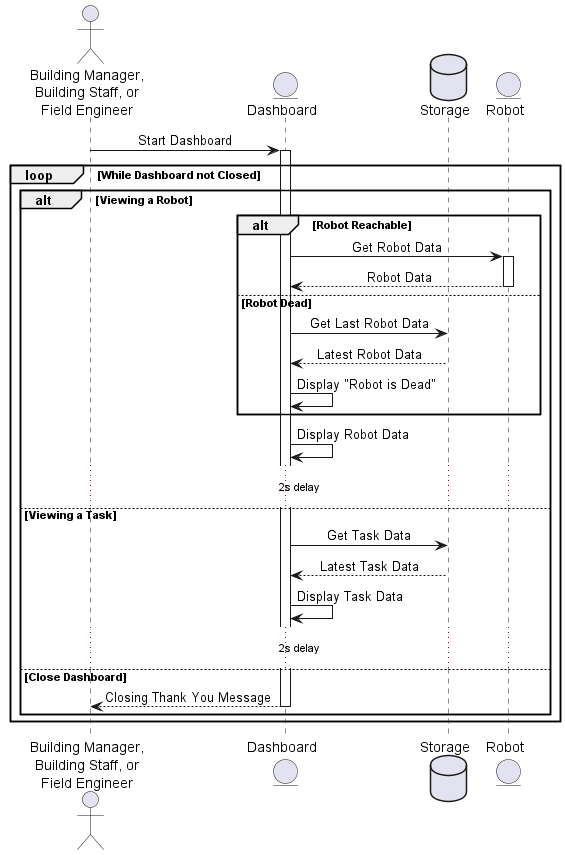

The diagram above was rendered by PlantUML. Its source (embedded in the PNG):
@startuml view_status

skinparam sequenceMessageAlign center
actor User as "Building Manager,\nBuilding Staff, or\nField Engineer"
entity Dashboard
database Storage
entity Robot

User -> Dashboard: Start Dashboard
activate Dashboard
loop While Dashboard not Closed
alt Viewing a Robot
    alt Robot Reachable
        Dashboard -> Robot: Get Robot Data
        activate Robot
        return Robot Data
    else Robot Dead
        Dashboard -> Storage: Get Last Robot Data
        Storage --> Dashboard: Latest Robot Data
        Dashboard -> Dashboard: Display "Robot is Dead"
    end
    Dashboard -> Dashboard: Display Robot Data
    ... 2s delay ...
else Viewing a Task
    Dashboard -> Storage: Get Task Data
    Storage --> Dashboard: Latest Task Data
    Dashboard -> Dashboard: Display Task Data
    ... 2s delay ...
else Close Dashboard
    return Closing Thank You Message
end
end

@enduml